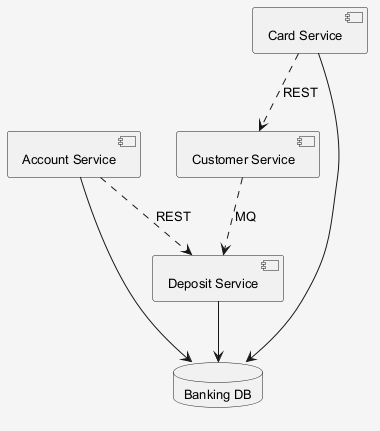

The diagram above was rendered by PlantUML. Its source (embedded in the PNG):
@startuml
skinparam shadowing false
skinparam backgroundColor #F5F5F5
skinparam defaultFontSize 13
component "Account Service" as C_AccountService
component "Deposit Service" as C_DepositService
component "Card Service" as C_CardService
component "Customer Service" as C_CustomerService
database "Banking DB" as DB_banking
C_AccountService --> DB_banking
C_DepositService --> DB_banking
C_CardService --> DB_banking
C_AccountService ..> C_DepositService : REST
C_CustomerService ..> C_DepositService : MQ
C_CardService ..> C_CustomerService : REST
@enduml